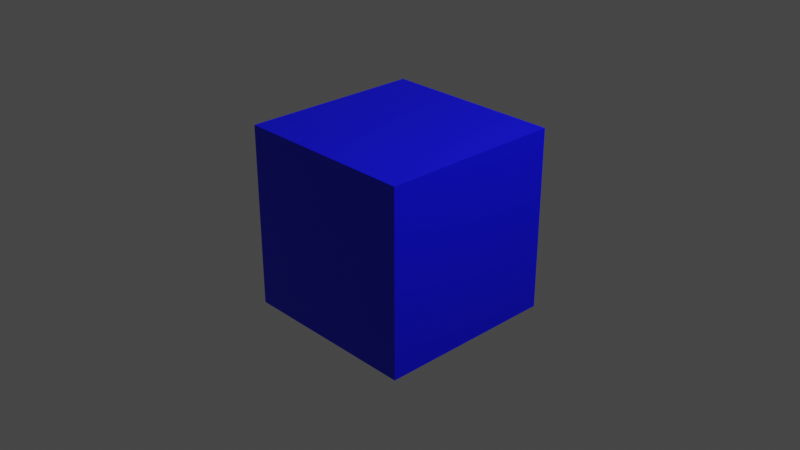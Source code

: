 # Source: cube_blue.blend  (saved by Blender 3.3.6; exported with 4.5.12 LTS)
import bpy
from mathutils import Matrix  # noqa: F401  (used for matrix-valued properties, if any)

bpy.ops.wm.read_factory_settings(use_empty=True)
scene = bpy.context.scene
scene.name = 'Scene'

# ---- collections
col_collection = bpy.data.collections.new('Collection'); scene.collection.children.link(col_collection)

# ---- materials (node trees are filled in below, after node groups)
mat_material = bpy.data.materials.new('Material')
mat_material.alpha_threshold = 0.0
mat_material.use_backface_culling = True
mat_material.use_transparent_shadow = False
mat_material.roughness = 0.5
mat_material.line_color = (0.0, 0.0, 0.0, 1.0)

# ---- material node trees
mat_material.use_nodes = True; mat_material.node_tree.nodes.clear()
_N = mat_material.node_tree.nodes; _L = mat_material.node_tree.links
n0 = _N.new('ShaderNodeOutputMaterial'); n0.name = 'Material Output'; n0.location = (300, 300)
n1 = _N.new('ShaderNodeBsdfPrincipled'); n1.name = 'Principled BSDF'; n1.location = (10, 300)
n1.distribution = 'GGX'
n1.subsurface_method = 'RANDOM_WALK_SKIN'
n1.inputs[0].default_value = (0.0, 0.0, 1.0, 1.0)
n1.inputs[3].default_value = 1.45
n1.inputs[27].default_value = (0.0, 0.0, 0.0, 1.0)
n1.inputs[28].default_value = 1.0
_L.new(n1.outputs[0], n0.inputs[0])
n0.is_active_output = True

# ---- world
world_world = bpy.data.worlds.new('World'); scene.world = world_world
world_world.use_nodes = True; world_world.node_tree.nodes.clear()
_N = world_world.node_tree.nodes; _L = world_world.node_tree.links
n0 = _N.new('ShaderNodeOutputWorld'); n0.name = 'World Output'; n0.location = (300, 300)
n1 = _N.new('ShaderNodeBackground'); n1.name = 'Background'; n1.location = (10, 300)
n1.inputs[0].default_value = (0.05088, 0.05088, 0.05088, 1.0)
_L.new(n1.outputs[0], n0.inputs[0])
n0.is_active_output = True
world_world.color = (0.05088, 0.05088, 0.05088)
world_world.use_sun_shadow = False
world_world.sun_shadow_jitter_overblur = 0.0

# ---- cameras
cam_camera = bpy.data.cameras.new('Camera')
cam_camera.clip_end = 100.0
cam_camera.ortho_scale = 7.314

# ---- lights
light_light = bpy.data.lights.new('Light', 'POINT')
light_light.transmission_factor = 0.0
light_light.energy = 1000.0
light_light.shadow_soft_size = 0.1
light_light.shadow_maximum_resolution = 0.006
light_light.use_absolute_resolution = True

# ---- meshes
me_cube = bpy.data.meshes.new('Cube')
me_cube.from_pydata([(1.0, 1.0, 1.0), (1.0, 1.0, -1.0), (1.0, -1.0, 1.0), (1.0, -1.0, -1.0), (-1.0, 1.0, 1.0), (-1.0, 1.0, -1.0), (-1.0, -1.0, 1.0), (-1.0, -1.0, -1.0)], [], [(0, 4, 6, 2), (3, 2, 6, 7), (7, 6, 4, 5), (5, 1, 3, 7), (1, 0, 2, 3), (5, 4, 0, 1)])
_uv = me_cube.uv_layers.new(name='UVMap')
_uv.uv.foreach_set('vector', [0.625, 0.5, 0.875, 0.5, 0.875, 0.75, 0.625, 0.75, 0.375, 0.75, 0.625, 0.75, 0.625, 1.0, 0.375, 1.0, 0.375, 0.0, 0.625, 0.0, 0.625, 0.25, 0.375, 0.25, 0.125, 0.5, 0.375, 0.5, 0.375, 0.75, 0.125, 0.75, 0.375, 0.5, 0.625, 0.5, 0.625, 0.75, 0.375, 0.75, 0.375, 0.25, 0.625, 0.25, 0.625, 0.5, 0.375, 0.5])
me_cube.materials.append(mat_material)
me_cube.use_mirror_vertex_groups = False
me_cube.update()

# ---- objects
ob_cube = bpy.data.objects.new('Cube', me_cube)
ob_light = bpy.data.objects.new('Light', light_light)
ob_camera = bpy.data.objects.new('Camera', cam_camera)

# ---- transforms, parenting, visibility, modifiers, constraints
ob_cube.location = (0.0, 0.0, 0.0)
ob_cube.lock_rotations_4d = False
ob_cube.empty_display_type = 'ARROWS'
ob_cube.lineart.crease_threshold = 0.0
ob_light.location = (4.076, 1.005, 5.904)
ob_light.rotation_euler = (0.6503, 0.05522, 1.866)
ob_light.lock_rotations_4d = False
ob_light.empty_display_type = 'ARROWS'
ob_light.color = (0.0, 0.0, 0.0, 0.0)
ob_light.lineart.crease_threshold = 0.0
ob_camera.location = (7.359, -6.926, 4.958)
ob_camera.rotation_euler = (1.109, 0.0, 0.8149)
ob_camera.lock_rotations_4d = False
ob_camera.empty_display_type = 'ARROWS'
ob_camera.color = (0.0, 0.0, 0.0, 0.0)
ob_camera.display_type = 'WIRE'
ob_camera.lineart.crease_threshold = 0.0

# ---- collection membership
col_collection.objects.link(ob_cube)
col_collection.objects.link(ob_light)
col_collection.objects.link(ob_camera)

# ---- scene / render settings (as saved in the file)
scene.camera = ob_camera
scene.frame_start = 1; scene.frame_end = 250; scene.frame_set(1)
scene.render.engine = 'BLENDER_EEVEE_NEXT'
scene.cycles.sampling_pattern = 'TABULATED_SOBOL'
scene.cycles.use_light_tree = False
scene.view_settings.view_transform = 'Filmic'
bpy.context.view_layer.update()
